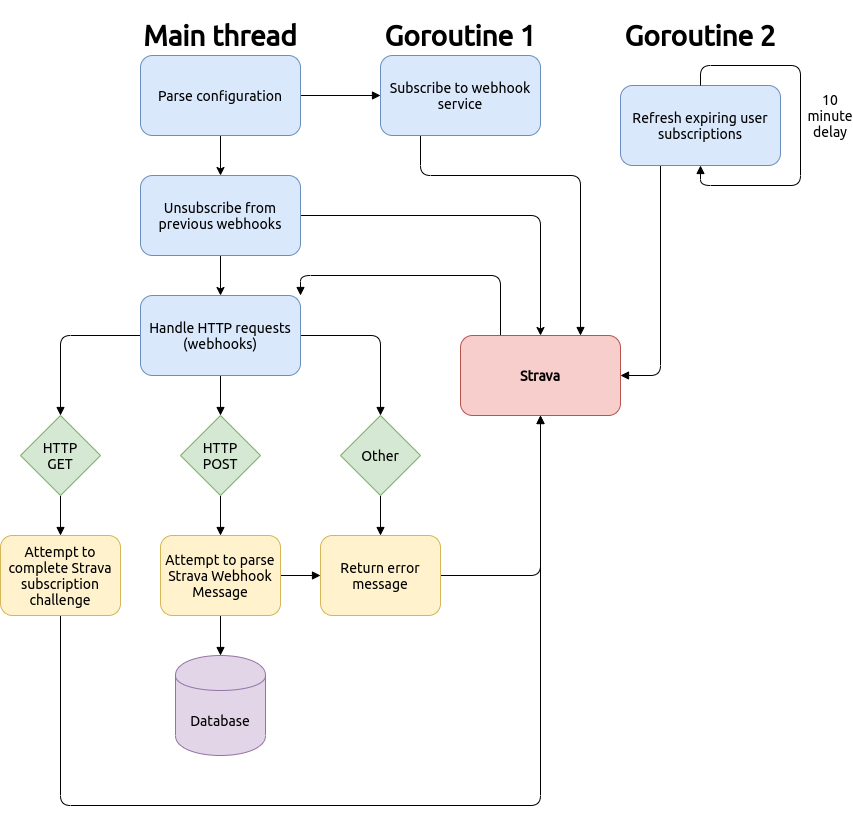

The diagram above was exported from draw.io. Its source (the exported page's mxGraphModel, read from the mxfile embedded in the PNG):
<mxGraphModel dx="2031" dy="2253" grid="1" gridSize="10" guides="1" tooltips="1" connect="1" arrows="1" fold="1" page="1" pageScale="1" pageWidth="850" pageHeight="1100" math="0" shadow="0" extFonts="Ubuntu^https://fonts.googleapis.com/css?family=Ubuntu">
  <root>
    <mxCell id="0" />
    <mxCell id="1" parent="0" />
    <mxCell id="8YCxUJffCCgpSuBsV9zk-29" style="edgeStyle=orthogonalEdgeStyle;rounded=1;orthogonalLoop=1;jettySize=auto;html=1;entryX=1;entryY=0;entryDx=0;entryDy=0;endArrow=block;endFill=1;fontFamily=Ubuntu;fontSize=14;" edge="1" parent="1" source="8YCxUJffCCgpSuBsV9zk-1" target="8YCxUJffCCgpSuBsV9zk-9">
      <mxGeometry relative="1" as="geometry">
        <Array as="points">
          <mxPoint x="520" y="220" />
          <mxPoint x="320" y="220" />
        </Array>
      </mxGeometry>
    </mxCell>
    <mxCell id="8YCxUJffCCgpSuBsV9zk-1" value="Strava" style="rounded=1;whiteSpace=wrap;html=1;fillColor=#f8cecc;strokeColor=#b85450;fontStyle=1;fontFamily=Ubuntu;fontSize=14;" vertex="1" parent="1">
      <mxGeometry x="480" y="280" width="160" height="80" as="geometry" />
    </mxCell>
    <mxCell id="8YCxUJffCCgpSuBsV9zk-3" style="edgeStyle=orthogonalEdgeStyle;rounded=1;orthogonalLoop=1;jettySize=auto;html=1;fontFamily=Ubuntu;fontSize=14;" edge="1" parent="1" source="8YCxUJffCCgpSuBsV9zk-2" target="8YCxUJffCCgpSuBsV9zk-1">
      <mxGeometry relative="1" as="geometry" />
    </mxCell>
    <mxCell id="8YCxUJffCCgpSuBsV9zk-10" style="edgeStyle=orthogonalEdgeStyle;rounded=0;orthogonalLoop=1;jettySize=auto;html=1;fontFamily=Ubuntu;fontSize=14;" edge="1" parent="1" source="8YCxUJffCCgpSuBsV9zk-2" target="8YCxUJffCCgpSuBsV9zk-9">
      <mxGeometry relative="1" as="geometry" />
    </mxCell>
    <mxCell id="8YCxUJffCCgpSuBsV9zk-2" value="Unsubscribe from&lt;br style=&quot;font-size: 14px;&quot;&gt;previous webhooks" style="rounded=1;whiteSpace=wrap;html=1;fillColor=#dae8fc;strokeColor=#6c8ebf;fontFamily=Ubuntu;fontSize=14;" vertex="1" parent="1">
      <mxGeometry x="160" y="120" width="160" height="80" as="geometry" />
    </mxCell>
    <mxCell id="8YCxUJffCCgpSuBsV9zk-19" style="edgeStyle=orthogonalEdgeStyle;rounded=1;orthogonalLoop=1;jettySize=auto;html=1;endArrow=block;endFill=1;fontFamily=Ubuntu;fontSize=14;" edge="1" parent="1" source="8YCxUJffCCgpSuBsV9zk-9" target="8YCxUJffCCgpSuBsV9zk-16">
      <mxGeometry relative="1" as="geometry" />
    </mxCell>
    <mxCell id="8YCxUJffCCgpSuBsV9zk-20" style="edgeStyle=orthogonalEdgeStyle;rounded=1;orthogonalLoop=1;jettySize=auto;html=1;endArrow=block;endFill=1;fontFamily=Ubuntu;fontSize=14;entryX=0.5;entryY=0;entryDx=0;entryDy=0;" edge="1" parent="1" source="8YCxUJffCCgpSuBsV9zk-9" target="8YCxUJffCCgpSuBsV9zk-18">
      <mxGeometry relative="1" as="geometry">
        <mxPoint x="410" y="350" as="targetPoint" />
        <Array as="points">
          <mxPoint x="400" y="280" />
        </Array>
      </mxGeometry>
    </mxCell>
    <mxCell id="8YCxUJffCCgpSuBsV9zk-21" style="edgeStyle=orthogonalEdgeStyle;rounded=1;orthogonalLoop=1;jettySize=auto;html=1;exitX=0;exitY=0.5;exitDx=0;exitDy=0;entryX=0.5;entryY=0;entryDx=0;entryDy=0;endArrow=block;endFill=1;fontFamily=Ubuntu;fontSize=14;" edge="1" parent="1" source="8YCxUJffCCgpSuBsV9zk-9" target="8YCxUJffCCgpSuBsV9zk-17">
      <mxGeometry relative="1" as="geometry" />
    </mxCell>
    <mxCell id="8YCxUJffCCgpSuBsV9zk-9" value="Handle HTTP requests (webhooks)" style="rounded=1;whiteSpace=wrap;html=1;fillColor=#dae8fc;strokeColor=#6c8ebf;fontFamily=Ubuntu;fontSize=14;" vertex="1" parent="1">
      <mxGeometry x="160" y="240" width="160" height="80" as="geometry" />
    </mxCell>
    <mxCell id="8YCxUJffCCgpSuBsV9zk-13" style="edgeStyle=orthogonalEdgeStyle;rounded=0;orthogonalLoop=1;jettySize=auto;html=1;fontFamily=Ubuntu;fontSize=14;" edge="1" parent="1" source="8YCxUJffCCgpSuBsV9zk-12" target="8YCxUJffCCgpSuBsV9zk-2">
      <mxGeometry relative="1" as="geometry" />
    </mxCell>
    <mxCell id="8YCxUJffCCgpSuBsV9zk-44" style="edgeStyle=orthogonalEdgeStyle;rounded=1;orthogonalLoop=1;jettySize=auto;html=1;endArrow=block;endFill=1;fontFamily=Ubuntu;fontSize=14;" edge="1" parent="1" source="8YCxUJffCCgpSuBsV9zk-12" target="8YCxUJffCCgpSuBsV9zk-38">
      <mxGeometry relative="1" as="geometry" />
    </mxCell>
    <mxCell id="8YCxUJffCCgpSuBsV9zk-12" value="Parse configuration" style="rounded=1;whiteSpace=wrap;html=1;fillColor=#dae8fc;strokeColor=#6c8ebf;fontFamily=Ubuntu;fontSize=14;" vertex="1" parent="1">
      <mxGeometry x="160" width="160" height="80" as="geometry" />
    </mxCell>
    <mxCell id="8YCxUJffCCgpSuBsV9zk-27" style="edgeStyle=orthogonalEdgeStyle;rounded=1;orthogonalLoop=1;jettySize=auto;html=1;endArrow=block;endFill=1;fontFamily=Ubuntu;fontSize=14;" edge="1" parent="1" source="8YCxUJffCCgpSuBsV9zk-16" target="8YCxUJffCCgpSuBsV9zk-24">
      <mxGeometry relative="1" as="geometry" />
    </mxCell>
    <mxCell id="8YCxUJffCCgpSuBsV9zk-16" value="HTTP&lt;br&gt;POST" style="rhombus;whiteSpace=wrap;html=1;fontFamily=Ubuntu;fontSize=14;fillColor=#d5e8d4;strokeColor=#82b366;" vertex="1" parent="1">
      <mxGeometry x="200" y="360" width="80" height="80" as="geometry" />
    </mxCell>
    <mxCell id="8YCxUJffCCgpSuBsV9zk-26" style="edgeStyle=orthogonalEdgeStyle;rounded=1;orthogonalLoop=1;jettySize=auto;html=1;endArrow=block;endFill=1;fontFamily=Ubuntu;fontSize=14;" edge="1" parent="1" source="8YCxUJffCCgpSuBsV9zk-17" target="8YCxUJffCCgpSuBsV9zk-25">
      <mxGeometry relative="1" as="geometry" />
    </mxCell>
    <mxCell id="8YCxUJffCCgpSuBsV9zk-17" value="HTTP&lt;br&gt;GET" style="rhombus;whiteSpace=wrap;html=1;fontFamily=Ubuntu;fontSize=14;fillColor=#d5e8d4;strokeColor=#82b366;" vertex="1" parent="1">
      <mxGeometry x="40" y="360" width="80" height="80" as="geometry" />
    </mxCell>
    <mxCell id="8YCxUJffCCgpSuBsV9zk-23" style="edgeStyle=orthogonalEdgeStyle;rounded=1;orthogonalLoop=1;jettySize=auto;html=1;endArrow=block;endFill=1;fontFamily=Ubuntu;fontSize=14;" edge="1" parent="1" source="8YCxUJffCCgpSuBsV9zk-18" target="8YCxUJffCCgpSuBsV9zk-22">
      <mxGeometry relative="1" as="geometry" />
    </mxCell>
    <mxCell id="8YCxUJffCCgpSuBsV9zk-18" value="Other" style="rhombus;whiteSpace=wrap;html=1;fontFamily=Ubuntu;fontSize=14;fillColor=#d5e8d4;strokeColor=#82b366;" vertex="1" parent="1">
      <mxGeometry x="360" y="360" width="80" height="80" as="geometry" />
    </mxCell>
    <mxCell id="8YCxUJffCCgpSuBsV9zk-35" style="edgeStyle=orthogonalEdgeStyle;rounded=1;orthogonalLoop=1;jettySize=auto;html=1;endArrow=block;endFill=1;fontFamily=Ubuntu;fontSize=14;" edge="1" parent="1" source="8YCxUJffCCgpSuBsV9zk-22" target="8YCxUJffCCgpSuBsV9zk-1">
      <mxGeometry relative="1" as="geometry" />
    </mxCell>
    <mxCell id="8YCxUJffCCgpSuBsV9zk-22" value="Return error message" style="rounded=1;whiteSpace=wrap;html=1;fontFamily=Ubuntu;fontSize=14;fillColor=#fff2cc;strokeColor=#d6b656;" vertex="1" parent="1">
      <mxGeometry x="340" y="480" width="120" height="80" as="geometry" />
    </mxCell>
    <mxCell id="8YCxUJffCCgpSuBsV9zk-30" style="edgeStyle=orthogonalEdgeStyle;rounded=1;orthogonalLoop=1;jettySize=auto;html=1;entryX=0;entryY=0.5;entryDx=0;entryDy=0;endArrow=block;endFill=1;fontFamily=Ubuntu;fontSize=14;" edge="1" parent="1" source="8YCxUJffCCgpSuBsV9zk-24" target="8YCxUJffCCgpSuBsV9zk-22">
      <mxGeometry relative="1" as="geometry" />
    </mxCell>
    <mxCell id="8YCxUJffCCgpSuBsV9zk-34" style="edgeStyle=orthogonalEdgeStyle;rounded=1;orthogonalLoop=1;jettySize=auto;html=1;entryX=0.5;entryY=0;entryDx=0;entryDy=0;endArrow=block;endFill=1;fontFamily=Ubuntu;fontSize=14;" edge="1" parent="1" source="8YCxUJffCCgpSuBsV9zk-24" target="8YCxUJffCCgpSuBsV9zk-33">
      <mxGeometry relative="1" as="geometry" />
    </mxCell>
    <mxCell id="8YCxUJffCCgpSuBsV9zk-24" value="Attempt to parse Strava Webhook Message" style="rounded=1;whiteSpace=wrap;html=1;fontFamily=Ubuntu;fontSize=14;fillColor=#fff2cc;strokeColor=#d6b656;" vertex="1" parent="1">
      <mxGeometry x="180" y="480" width="120" height="80" as="geometry" />
    </mxCell>
    <mxCell id="8YCxUJffCCgpSuBsV9zk-31" style="edgeStyle=orthogonalEdgeStyle;rounded=1;orthogonalLoop=1;jettySize=auto;html=1;endArrow=block;endFill=1;fontFamily=Ubuntu;fontSize=14;" edge="1" parent="1" source="8YCxUJffCCgpSuBsV9zk-25" target="8YCxUJffCCgpSuBsV9zk-1">
      <mxGeometry relative="1" as="geometry">
        <Array as="points">
          <mxPoint x="80" y="750" />
          <mxPoint x="560" y="750" />
        </Array>
      </mxGeometry>
    </mxCell>
    <mxCell id="8YCxUJffCCgpSuBsV9zk-25" value="Attempt to complete Strava subscription challenge" style="rounded=1;whiteSpace=wrap;html=1;fontFamily=Ubuntu;fontSize=14;fillColor=#fff2cc;strokeColor=#d6b656;" vertex="1" parent="1">
      <mxGeometry x="20" y="480" width="120" height="80" as="geometry" />
    </mxCell>
    <mxCell id="8YCxUJffCCgpSuBsV9zk-33" value="Database" style="shape=cylinder;whiteSpace=wrap;html=1;boundedLbl=1;backgroundOutline=1;fontFamily=Ubuntu;fontSize=14;fillColor=#e1d5e7;strokeColor=#9673a6;" vertex="1" parent="1">
      <mxGeometry x="195" y="600" width="90" height="100" as="geometry" />
    </mxCell>
    <mxCell id="8YCxUJffCCgpSuBsV9zk-45" style="edgeStyle=orthogonalEdgeStyle;rounded=1;orthogonalLoop=1;jettySize=auto;html=1;entryX=0.75;entryY=0;entryDx=0;entryDy=0;endArrow=block;endFill=1;fontFamily=Ubuntu;fontSize=14;" edge="1" parent="1" source="8YCxUJffCCgpSuBsV9zk-38" target="8YCxUJffCCgpSuBsV9zk-1">
      <mxGeometry relative="1" as="geometry">
        <Array as="points">
          <mxPoint x="440" y="120" />
          <mxPoint x="600" y="120" />
        </Array>
      </mxGeometry>
    </mxCell>
    <mxCell id="8YCxUJffCCgpSuBsV9zk-38" value="Subscribe to webhook service" style="rounded=1;whiteSpace=wrap;html=1;fillColor=#dae8fc;strokeColor=#6c8ebf;fontFamily=Ubuntu;fontSize=14;" vertex="1" parent="1">
      <mxGeometry x="400" width="160" height="80" as="geometry" />
    </mxCell>
    <mxCell id="8YCxUJffCCgpSuBsV9zk-39" value="&lt;h1&gt;Main thread&lt;/h1&gt;" style="text;html=1;strokeColor=none;fillColor=none;align=center;verticalAlign=middle;whiteSpace=wrap;rounded=0;fontFamily=Ubuntu;fontSize=14;" vertex="1" parent="1">
      <mxGeometry x="160" y="-30" width="160" height="20" as="geometry" />
    </mxCell>
    <mxCell id="8YCxUJffCCgpSuBsV9zk-40" value="&lt;h1&gt;Goroutine 1&lt;/h1&gt;" style="text;html=1;strokeColor=none;fillColor=none;align=center;verticalAlign=middle;whiteSpace=wrap;rounded=0;fontFamily=Ubuntu;fontSize=14;" vertex="1" parent="1">
      <mxGeometry x="400" y="-30" width="160" height="20" as="geometry" />
    </mxCell>
    <mxCell id="8YCxUJffCCgpSuBsV9zk-48" style="edgeStyle=orthogonalEdgeStyle;rounded=1;orthogonalLoop=1;jettySize=auto;html=1;entryX=1;entryY=0.5;entryDx=0;entryDy=0;endArrow=block;endFill=1;fontFamily=Ubuntu;fontSize=14;exitX=0.25;exitY=1;exitDx=0;exitDy=0;" edge="1" parent="1" source="8YCxUJffCCgpSuBsV9zk-41" target="8YCxUJffCCgpSuBsV9zk-1">
      <mxGeometry relative="1" as="geometry" />
    </mxCell>
    <mxCell id="8YCxUJffCCgpSuBsV9zk-41" value="Refresh expiring user subscriptions" style="rounded=1;whiteSpace=wrap;html=1;fillColor=#dae8fc;strokeColor=#6c8ebf;fontFamily=Ubuntu;fontSize=14;" vertex="1" parent="1">
      <mxGeometry x="640" y="30" width="160" height="80" as="geometry" />
    </mxCell>
    <mxCell id="8YCxUJffCCgpSuBsV9zk-42" value="&lt;h1&gt;Goroutine 2&lt;/h1&gt;" style="text;html=1;strokeColor=none;fillColor=none;align=center;verticalAlign=middle;whiteSpace=wrap;rounded=0;fontFamily=Ubuntu;fontSize=14;" vertex="1" parent="1">
      <mxGeometry x="640" y="-30" width="160" height="20" as="geometry" />
    </mxCell>
    <mxCell id="8YCxUJffCCgpSuBsV9zk-46" style="edgeStyle=orthogonalEdgeStyle;rounded=1;orthogonalLoop=1;jettySize=auto;html=1;entryX=0.5;entryY=1;entryDx=0;entryDy=0;endArrow=block;endFill=1;fontFamily=Ubuntu;fontSize=14;" edge="1" parent="1" source="8YCxUJffCCgpSuBsV9zk-41" target="8YCxUJffCCgpSuBsV9zk-41">
      <mxGeometry relative="1" as="geometry" />
    </mxCell>
    <mxCell id="8YCxUJffCCgpSuBsV9zk-47" value="10 minute delay" style="text;html=1;strokeColor=none;fillColor=none;align=center;verticalAlign=middle;whiteSpace=wrap;rounded=0;fontFamily=Ubuntu;fontSize=14;" vertex="1" parent="1">
      <mxGeometry x="830" y="50" width="40" height="20" as="geometry" />
    </mxCell>
  </root>
</mxGraphModel>